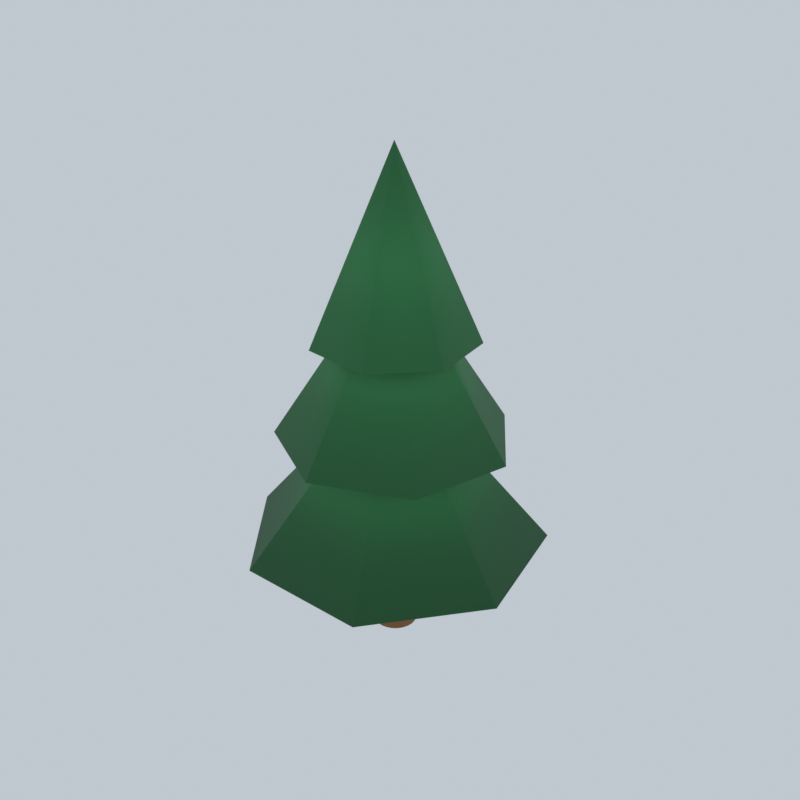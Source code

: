 # Source: pine_mobile.blend  (saved by Blender 5.3.31; exported with 4.5.12 LTS)
import bpy
from mathutils import Matrix  # noqa: F401  (used for matrix-valued properties, if any)

bpy.ops.wm.read_factory_settings(use_empty=True)
scene = bpy.context.scene
scene.name = 'Scene'

# ---- collections
col_collection = bpy.data.collections.new('Collection'); scene.collection.children.link(col_collection)

# ---- materials (node trees are filled in below, after node groups)
mat_trunk = bpy.data.materials.new('Trunk')
mat_trunk.diffuse_color = (0.2582, 0.1022, 0.02416, 1.0)
mat_pine = bpy.data.materials.new('Pine')
mat_pine.diffuse_color = (0.02843, 0.2051, 0.05951, 1.0)

# ---- material node trees
mat_trunk.use_nodes = True; mat_trunk.node_tree.nodes.clear()
_N = mat_trunk.node_tree.nodes; _L = mat_trunk.node_tree.links
n0 = _N.new('ShaderNodeBsdfPrincipled'); n0.name = 'Principled BSDF'; n0.location = (-200, 100)
n0.inputs[0].default_value = (0.2582, 0.1022, 0.02416, 1.0)
n0.inputs[2].default_value = 0.75
n0.inputs[10].default_value = 0.005
n1 = _N.new('ShaderNodeOutputMaterial'); n1.name = 'Material Output'; n1.location = (200, 100)
_L.new(n0.outputs[0], n1.inputs[0])
n1.is_active_output = True
mat_pine.use_nodes = True; mat_pine.node_tree.nodes.clear()
_N = mat_pine.node_tree.nodes; _L = mat_pine.node_tree.links
n0 = _N.new('ShaderNodeBsdfPrincipled'); n0.name = 'Principled BSDF'; n0.location = (-200, 100)
n0.inputs[0].default_value = (0.02843, 0.2051, 0.05951, 1.0)
n0.inputs[2].default_value = 0.75
n0.inputs[10].default_value = 0.005
n1 = _N.new('ShaderNodeOutputMaterial'); n1.name = 'Material Output'; n1.location = (200, 100)
_L.new(n0.outputs[0], n1.inputs[0])
n1.is_active_output = True

# ---- world
world_studio_004 = bpy.data.worlds.new('Studio.004'); scene.world = world_studio_004
world_studio_004.use_nodes = True; world_studio_004.node_tree.nodes.clear()
_N = world_studio_004.node_tree.nodes; _L = world_studio_004.node_tree.links
n0 = _N.new('ShaderNodeBackground'); n0.name = 'Background'; n0.location = (-200, 100)
n0.inputs[0].default_value = (0.75, 0.82, 0.9, 1.0)
n0.inputs[1].default_value = 0.7
n1 = _N.new('ShaderNodeOutputWorld'); n1.name = 'World Output'; n1.location = (200, 100)
_L.new(n0.outputs[0], n1.inputs[0])
n1.is_active_output = True

# ---- meshes
me_cylinder = bpy.data.meshes.new('Cylinder')
me_cylinder.from_pydata([(0.0, 0.22, -0.7), (0.0, 0.22, 0.7), (0.05694, 0.2125, -0.7), (0.05694, 0.2125, 0.7), (0.11, 0.1905, -0.7), (0.11, 0.1905, 0.7), (0.1556, 0.1556, -0.7), (0.1556, 0.1556, 0.7), (0.1905, 0.11, -0.7), (0.1905, 0.11, 0.7), (0.2125, 0.05694, -0.7), (0.2125, 0.05694, 0.7), (0.22, 0.0, -0.7), (0.22, 0.0, 0.7), (0.2125, -0.05694, -0.7), (0.2125, -0.05694, 0.7), (0.1905, -0.11, -0.7), (0.1905, -0.11, 0.7), (0.1556, -0.1556, -0.7), (0.1556, -0.1556, 0.7), (0.11, -0.1905, -0.7), (0.11, -0.1905, 0.7), (0.05694, -0.2125, -0.7), (0.05694, -0.2125, 0.7), (0.0, -0.22, -0.7), (0.0, -0.22, 0.7), (-0.05694, -0.2125, -0.7), (-0.05694, -0.2125, 0.7), (-0.11, -0.1905, -0.7), (-0.11, -0.1905, 0.7), (-0.1556, -0.1556, -0.7), (-0.1556, -0.1556, 0.7), (-0.1905, -0.11, -0.7), (-0.1905, -0.11, 0.7), (-0.2125, -0.05694, -0.7), (-0.2125, -0.05694, 0.7), (-0.22, 0.0, -0.7), (-0.22, 0.0, 0.7), (-0.2125, 0.05694, -0.7), (-0.2125, 0.05694, 0.7), (-0.1905, 0.11, -0.7), (-0.1905, 0.11, 0.7), (-0.1556, 0.1556, -0.7), (-0.1556, 0.1556, 0.7), (-0.11, 0.1905, -0.7), (-0.11, 0.1905, 0.7), (-0.05694, 0.2125, -0.7), (-0.05694, 0.2125, 0.7), (0.0, 1.5, 0.3), (1.173, 0.9352, 0.3), (1.462, -0.3338, 0.3), (0.6508, -1.351, 0.3), (-0.6508, -1.351, 0.3), (-1.462, -0.3338, 0.3), (-1.173, 0.9352, 0.3), (0.0, 0.0, 2.1), (-0.4478, 1.059, 1.4), (0.5489, 1.011, 1.4), (1.132, 0.2009, 1.4), (0.8631, -0.76, 1.4), (-0.0561, -1.149, 1.4), (-0.933, -0.6723, 1.4), (-1.107, 0.3103, 1.4), (0.0, 0.0, 3.2), (-0.5739, 0.5574, 2.4), (0.07795, 0.7962, 2.4), (0.6711, 0.4355, 2.4), (0.7589, -0.2532, 2.4), (0.2752, -0.7512, 2.4), (-0.4157, -0.6835, 2.4), (-0.7936, -0.1012, 2.4), (0.0, 0.0, 4.2)], [], [(0, 1, 3, 2), (2, 3, 5, 4), (4, 5, 7, 6), (6, 7, 9, 8), (8, 9, 11, 10), (10, 11, 13, 12), (12, 13, 15, 14), (14, 15, 17, 16), (16, 17, 19, 18), (18, 19, 21, 20), (20, 21, 23, 22), (22, 23, 25, 24), (24, 25, 27, 26), (26, 27, 29, 28), (28, 29, 31, 30), (30, 31, 33, 32), (32, 33, 35, 34), (34, 35, 37, 36), (36, 37, 39, 38), (38, 39, 41, 40), (40, 41, 43, 42), (42, 43, 45, 44), (3, 1, 47, 45, 43, 41, 39, 37, 35, 33, 31, 29, 27, 25, 23, 21, 19, 17, 15, 13, 11, 9, 7, 5), (44, 45, 47, 46), (46, 47, 1, 0), (0, 2, 4, 6, 8, 10, 12, 14, 16, 18, 20, 22, 24, 26, 28, 30, 32, 34, 36, 38, 40, 42, 44, 46), (48, 55, 49), (49, 55, 50), (50, 55, 51), (51, 55, 52), (52, 55, 53), (48, 49, 50, 51, 52, 53, 54), (53, 55, 54), (54, 55, 48), (56, 63, 57), (57, 63, 58), (58, 63, 59), (59, 63, 60), (60, 63, 61), (56, 57, 58, 59, 60, 61, 62), (61, 63, 62), (62, 63, 56), (64, 71, 65), (65, 71, 66), (66, 71, 67), (67, 71, 68), (68, 71, 69), (64, 65, 66, 67, 68, 69, 70), (69, 71, 70), (70, 71, 64)])
me_cylinder.polygons.foreach_set('use_smooth', [True] * 50)
me_cylinder.polygons.foreach_set('material_index', [0, 0, 0, 0, 0, 0, 0, 0, 0, 0, 0, 0, 0, 0, 0, 0, 0, 0, 0, 0, 0, 0, 0, 0, 0, 0, 1, 1, 1, 1, 1, 1, 1, 1, 1, 1, 1, 1, 1, 1, 1, 1, 1, 1, 1, 1, 1, 1, 1, 1])
_uv = me_cylinder.uv_layers.new(name='UVMap')
_uv.uv.foreach_set('vector', [1.0, 0.5, 1.0, 1.0, 0.9583, 1.0, 0.9583, 0.5, 0.9583, 0.5, 0.9583, 1.0, 0.9167, 1.0, 0.9167, 0.5, 0.9167, 0.5, 0.9167, 1.0, 0.875, 1.0, 0.875, 0.5, 0.875, 0.5, 0.875, 1.0, 0.8333, 1.0, 0.8333, 0.5, 0.8333, 0.5, 0.8333, 1.0, 0.7917, 1.0, 0.7917, 0.5, 0.7917, 0.5, 0.7917, 1.0, 0.75, 1.0, 0.75, 0.5, 0.75, 0.5, 0.75, 1.0, 0.7083, 1.0, 0.7083, 0.5, 0.7083, 0.5, 0.7083, 1.0, 0.6667, 1.0, 0.6667, 0.5, 0.6667, 0.5, 0.6667, 1.0, 0.625, 1.0, 0.625, 0.5, 0.625, 0.5, 0.625, 1.0, 0.5833, 1.0, 0.5833, 0.5, 0.5833, 0.5, 0.5833, 1.0, 0.5417, 1.0, 0.5417, 0.5, 0.5417, 0.5, 0.5417, 1.0, 0.5, 1.0, 0.5, 0.5, 0.5, 0.5, 0.5, 1.0, 0.4583, 1.0, 0.4583, 0.5, 0.4583, 0.5, 0.4583, 1.0, 0.4167, 1.0, 0.4167, 0.5, 0.4167, 0.5, 0.4167, 1.0, 0.375, 1.0, 0.375, 0.5, 0.375, 0.5, 0.375, 1.0, 0.3333, 1.0, 0.3333, 0.5, 0.3333, 0.5, 0.3333, 1.0, 0.2917, 1.0, 0.2917, 0.5, 0.2917, 0.5, 0.2917, 1.0, 0.25, 1.0, 0.25, 0.5, 0.25, 0.5, 0.25, 1.0, 0.2083, 1.0, 0.2083, 0.5, 0.2083, 0.5, 0.2083, 1.0, 0.1667, 1.0, 0.1667, 0.5, 0.1667, 0.5, 0.1667, 1.0, 0.125, 1.0, 0.125, 0.5, 0.125, 0.5, 0.125, 1.0, 0.08333, 1.0, 0.08333, 0.5, 0.3121, 0.4818, 0.25, 0.49, 0.1879, 0.4818, 0.13, 0.4578, 0.08029, 0.4197, 0.04215, 0.37, 0.01818, 0.3121, 0.01, 0.25, 0.01818, 0.1879, 0.04215, 0.13, 0.08029, 0.08029, 0.13, 0.04215, 0.1879, 0.01818, 0.25, 0.01, 0.3121, 0.01818, 0.37, 0.04215, 0.4197, 0.08029, 0.4578, 0.13, 0.4818, 0.1879, 0.49, 0.25, 0.4818, 0.3121, 0.4578, 0.37, 0.4197, 0.4197, 0.37, 0.4578, 0.08333, 0.5, 0.08333, 1.0, 0.04167, 1.0, 0.04167, 0.5, 0.04167, 0.5, 0.04167, 1.0, -1.863e-07, 1.0, -1.863e-07, 0.5, 0.75, 0.49, 0.8121, 0.4818, 0.87, 0.4578, 0.9197, 0.4197, 0.9578, 0.37, 0.9818, 0.3121, 0.99, 0.25, 0.9818, 0.1879, 0.9578, 0.13, 0.9197, 0.08029, 0.87, 0.04215, 0.8121, 0.01818, 0.75, 0.01, 0.6879, 0.01818, 0.63, 0.04215, 0.5803, 0.08029, 0.5422, 0.13, 0.5182, 0.1879, 0.51, 0.25, 0.5182, 0.3121, 0.5422, 0.37, 0.5803, 0.4197, 0.63, 0.4578, 0.6879, 0.4818, 0.25, 0.49, 0.25, 0.25, 0.4376, 0.3996, 0.4376, 0.3996, 0.25, 0.25, 0.484, 0.1966, 0.484, 0.1966, 0.25, 0.25, 0.3541, 0.03377, 0.3541, 0.03377, 0.25, 0.25, 0.1459, 0.03377, 0.1459, 0.03377, 0.25, 0.25, 0.01602, 0.1966, 0.75, 0.49, 0.9376, 0.3996, 0.984, 0.1966, 0.8541, 0.03377, 0.6459, 0.03377, 0.516, 0.1966, 0.5624, 0.3996, 0.01602, 0.1966, 0.25, 0.25, 0.06236, 0.3996, 0.06236, 0.3996, 0.25, 0.25, 0.25, 0.49, 0.25, 0.49, 0.25, 0.25, 0.4376, 0.3996, 0.4376, 0.3996, 0.25, 0.25, 0.484, 0.1966, 0.484, 0.1966, 0.25, 0.25, 0.3541, 0.03377, 0.3541, 0.03377, 0.25, 0.25, 0.1459, 0.03377, 0.1459, 0.03377, 0.25, 0.25, 0.01602, 0.1966, 0.75, 0.49, 0.9376, 0.3996, 0.984, 0.1966, 0.8541, 0.03377, 0.6459, 0.03377, 0.516, 0.1966, 0.5624, 0.3996, 0.01602, 0.1966, 0.25, 0.25, 0.06236, 0.3996, 0.06236, 0.3996, 0.25, 0.25, 0.25, 0.49, 0.25, 0.49, 0.25, 0.25, 0.4376, 0.3996, 0.4376, 0.3996, 0.25, 0.25, 0.484, 0.1966, 0.484, 0.1966, 0.25, 0.25, 0.3541, 0.03377, 0.3541, 0.03377, 0.25, 0.25, 0.1459, 0.03377, 0.1459, 0.03377, 0.25, 0.25, 0.01602, 0.1966, 0.75, 0.49, 0.9376, 0.3996, 0.984, 0.1966, 0.8541, 0.03377, 0.6459, 0.03377, 0.516, 0.1966, 0.5624, 0.3996, 0.01602, 0.1966, 0.25, 0.25, 0.06236, 0.3996, 0.06236, 0.3996, 0.25, 0.25, 0.25, 0.49])
me_cylinder.materials.append(mat_trunk)
me_cylinder.materials.append(mat_pine)
me_cylinder.update()
me_cylinder.normals_split_custom_set([tuple(v) for v in zip(*[iter([-1.528e-07, 0.7983, -0.6022, 1.168e-05, 0.7983, 0.6022, 0.2066, 0.7711, 0.6022, 0.2066, 0.7711, -0.6022, 0.2066, 0.7711, -0.6022, 0.2066, 0.7711, 0.6022, 0.3992, 0.6914, 0.6022, 0.3992, 0.6914, -0.6022, 0.3992, 0.6914, -0.6022, 0.3992, 0.6914, 0.6022, 0.5645, 0.5645, 0.6022, 0.5645, 0.5645, -0.6022, 0.5645, 0.5645, -0.6022, 0.5645, 0.5645, 0.6022, 0.6914, 0.3992, 0.6022, 0.6914, 0.3992, -0.6022, 0.6914, 0.3992, -0.6022, 0.6914, 0.3992, 0.6022, 0.7711, 0.2066, 0.6022, 0.7711, 0.2066, -0.6022, 0.7711, 0.2066, -0.6022, 0.7711, 0.2066, 0.6022, 0.7983, 0.0, 0.6022, 0.7983, 1.176e-05, -0.6022, 0.7983, 1.176e-05, -0.6022, 0.7983, 0.0, 0.6022, 0.7711, -0.2066, 0.6022, 0.7711, -0.2066, -0.6022, 0.7711, -0.2066, -0.6022, 0.7711, -0.2066, 0.6022, 0.6914, -0.3992, 0.6022, 0.6914, -0.3992, -0.6022, 0.6914, -0.3992, -0.6022, 0.6914, -0.3992, 0.6022, 0.5645, -0.5645, 0.6022, 0.5645, -0.5645, -0.6022, 0.5645, -0.5645, -0.6022, 0.5645, -0.5645, 0.6022, 0.3992, -0.6914, 0.6022, 0.3992, -0.6914, -0.6022, 0.3992, -0.6914, -0.6022, 0.3992, -0.6914, 0.6022, 0.2066, -0.7711, 0.6022, 0.2066, -0.7711, -0.6022, 0.2066, -0.7711, -0.6022, 0.2066, -0.7711, 0.6022, -8.402e-08, -0.7983, 0.6022, 1.162e-05, -0.7983, -0.6022, 1.162e-05, -0.7983, -0.6022, -8.402e-08, -0.7983, 0.6022, -0.2066, -0.7711, 0.6022, -0.2066, -0.7711, -0.6022, -0.2066, -0.7711, -0.6022, -0.2066, -0.7711, 0.6022, -0.3992, -0.6914, 0.6022, -0.3992, -0.6914, -0.6022, -0.3992, -0.6914, -0.6022, -0.3992, -0.6914, 0.6022, -0.5645, -0.5645, 0.6022, -0.5645, -0.5645, -0.6022, -0.5645, -0.5645, -0.6022, -0.5645, -0.5645, 0.6022, -0.6914, -0.3992, 0.6022, -0.6914, -0.3992, -0.6022, -0.6914, -0.3992, -0.6022, -0.6914, -0.3992, 0.6022, -0.7711, -0.2066, 0.6022, -0.7711, -0.2066, -0.6022, -0.7711, -0.2066, -0.6022, -0.7711, -0.2066, 0.6022, -0.7983, 0.0, 0.6022, -0.7983, -1.176e-05, -0.6022, -0.7983, -1.176e-05, -0.6022, -0.7983, 0.0, 0.6022, -0.7711, 0.2066, 0.6022, -0.7711, 0.2066, -0.6022, -0.7711, 0.2066, -0.6022, -0.7711, 0.2066, 0.6022, -0.6914, 0.3992, 0.6022, -0.6914, 0.3992, -0.6022, -0.6914, 0.3992, -0.6022, -0.6914, 0.3992, 0.6022, -0.5645, 0.5645, 0.6022, -0.5645, 0.5645, -0.6022, -0.5645, 0.5645, -0.6022, -0.5645, 0.5645, 0.6022, -0.3992, 0.6914, 0.6022, -0.3992, 0.6914, -0.6022, 0.2066, 0.7711, 0.6022, 1.168e-05, 0.7983, 0.6022, -0.2066, 0.7711, 0.6022, -0.3992, 0.6914, 0.6022, -0.5645, 0.5645, 0.6022, -0.6914, 0.3992, 0.6022, -0.7711, 0.2066, 0.6022, -0.7983, 0.0, 0.6022, -0.7711, -0.2066, 0.6022, -0.6914, -0.3992, 0.6022, -0.5645, -0.5645, 0.6022, -0.3992, -0.6914, 0.6022, -0.2066, -0.7711, 0.6022, -8.402e-08, -0.7983, 0.6022, 0.2066, -0.7711, 0.6022, 0.3992, -0.6914, 0.6022, 0.5645, -0.5645, 0.6022, 0.6914, -0.3992, 0.6022, 0.7711, -0.2066, 0.6022, 0.7983, 0.0, 0.6022, 0.7711, 0.2066, 0.6022, 0.6914, 0.3992, 0.6022, 0.5645, 0.5645, 0.6022, 0.3992, 0.6914, 0.6022, -0.3992, 0.6914, -0.6022, -0.3992, 0.6914, 0.6022, -0.2066, 0.7711, 0.6022, -0.2066, 0.7711, -0.6022, -0.2066, 0.7711, -0.6022, -0.2066, 0.7711, 0.6022, 1.168e-05, 0.7983, 0.6022, -1.528e-07, 0.7983, -0.6022, -1.528e-07, 0.7983, -0.6022, 0.2066, 0.7711, -0.6022, 0.3992, 0.6914, -0.6022, 0.5645, 0.5645, -0.6022, 0.6914, 0.3992, -0.6022, 0.7711, 0.2066, -0.6022, 0.7983, 1.176e-05, -0.6022, 0.7711, -0.2066, -0.6022, 0.6914, -0.3992, -0.6022, 0.5645, -0.5645, -0.6022, 0.3992, -0.6914, -0.6022, 0.2066, -0.7711, -0.6022, 1.162e-05, -0.7983, -0.6022, -0.2066, -0.7711, -0.6022, -0.3992, -0.6914, -0.6022, -0.5645, -0.5645, -0.6022, -0.6914, -0.3992, -0.6022, -0.7711, -0.2066, -0.6022, -0.7983, -1.176e-05, -0.6022, -0.7711, 0.2066, -0.6022, -0.6914, 0.3992, -0.6022, -0.5645, 0.5645, -0.6022, -0.3992, 0.6914, -0.6022, -0.2066, 0.7711, -0.6022, -5.608e-05, 0.5547, -0.8321, 0.0, -1.575e-08, 1.0, 0.4336, 0.3459, -0.8321, 0.4336, 0.3459, -0.8321, 0.0, -1.575e-08, 1.0, 0.5408, -0.1234, -0.8321, 0.5408, -0.1234, -0.8321, 0.0, -1.575e-08, 1.0, 0.2407, -0.4997, -0.8321, 0.2407, -0.4997, -0.8321, 0.0, -1.575e-08, 1.0, -0.2406, -0.4998, -0.8321, -0.2406, -0.4998, -0.8321, 0.0, -1.575e-08, 1.0, -0.5408, -0.1235, -0.8321, -5.608e-05, 0.5547, -0.8321, 0.4336, 0.3459, -0.8321, 0.5408, -0.1234, -0.8321, 0.2407, -0.4997, -0.8321, -0.2406, -0.4998, -0.8321, -0.5408, -0.1235, -0.8321, -0.4336, 0.3459, -0.8321, -0.5408, -0.1235, -0.8321, 0.0, -1.575e-08, 1.0, -0.4336, 0.3459, -0.8321, -0.4336, 0.3459, -0.8321, 0.0, -1.575e-08, 1.0, -5.608e-05, 0.5547, -0.8321, -0.2556, 0.6044, -0.7546, 0.0, -1.81e-08, 1.0, 0.3132, 0.5766, -0.7546, 0.3132, 0.5766, -0.7546, 0.0, -1.81e-08, 1.0, 0.6461, 0.1146, -0.7546, 0.6461, 0.1146, -0.7546, 0.0, -1.81e-08, 1.0, 0.4924, -0.4337, -0.7546, 0.4924, -0.4337, -0.7546, 0.0, -1.81e-08, 1.0, -0.03205, -0.6554, -0.7546, -0.03205, -0.6554, -0.7546, 0.0, -1.81e-08, 1.0, -0.5324, -0.3836, -0.7546, -0.2556, 0.6044, -0.7546, 0.3132, 0.5766, -0.7546, 0.6461, 0.1146, -0.7546, 0.4924, -0.4337, -0.7546, -0.03205, -0.6554, -0.7546, -0.5324, -0.3836, -0.7546, -0.6319, 0.177, -0.7546, -0.5324, -0.3836, -0.7546, 0.0, -1.81e-08, 1.0, -0.6319, 0.177, -0.7546, -0.6319, 0.177, -0.7546, 0.0, -1.81e-08, 1.0, -0.2556, 0.6044, -0.7546, -0.5602, 0.5441, -0.6246, -3.556e-07, 6.466e-08, 1.0, 0.0761, 0.7772, -0.6246, 0.0761, 0.7772, -0.6246, -3.556e-07, 6.466e-08, 1.0, 0.6551, 0.4251, -0.6246, 0.6551, 0.4251, -0.6246, -3.556e-07, 6.466e-08, 1.0, 0.7408, -0.2471, -0.6246, 0.7408, -0.2471, -0.6246, -3.556e-07, 6.466e-08, 1.0, 0.2686, -0.7332, -0.6246, 0.2686, -0.7332, -0.6246, -3.556e-07, 6.466e-08, 1.0, -0.4058, -0.6672, -0.6246, -0.5602, 0.5441, -0.6246, 0.0761, 0.7772, -0.6246, 0.6551, 0.4251, -0.6246, 0.7408, -0.2471, -0.6246, 0.2686, -0.7332, -0.6246, -0.4058, -0.6672, -0.6246, -0.7746, -0.09876, -0.6246, -0.4058, -0.6672, -0.6246, -3.556e-07, 6.466e-08, 1.0, -0.7746, -0.09876, -0.6246, -0.7746, -0.09876, -0.6246, -3.556e-07, 6.466e-08, 1.0, -0.5602, 0.5441, -0.6246])] * 3)])

# ---- objects
ob_pine = bpy.data.objects.new('Pine', me_cylinder)

# ---- transforms, parenting, visibility, modifiers, constraints
ob_pine.location = (0.0, 0.0, 0.7)

# ---- collection membership
col_collection.objects.link(ob_pine)

# ---- scene / render settings (as saved in the file)
scene.frame_start = 1; scene.frame_end = 250; scene.frame_set(1)
scene.render.engine = 'CYCLES'
scene.render.resolution_x = 640
scene.render.resolution_y = 640
scene.render.film_transparent = True
scene.render.bake_bias = 0.0
scene.render.bake_samples = 0
scene.render.compositor_device = 'GPU'
scene.cycles.samples = 24
scene.eevee.use_volume_custom_range = False
scene.eevee.fast_gi_thickness_near = 0.1
scene.eevee.fast_gi_thickness_far = 0.0
scene.eevee.ray_tracing_options.screen_trace_thickness = 0.1
scene.view_settings.view_transform = 'Standard'
bpy.context.view_layer.update()

# ---- added for rendering (the .blend has no active camera): camera
cam_auto = bpy.data.cameras.new('AutoCamera')
cam_auto.lens = 50.0
cam_auto.sensor_width = 36.0
cam_auto.clip_end = 1000.0
ob_auto_camera = bpy.data.objects.new('AutoCamera', cam_auto)
scene.collection.objects.link(ob_auto_camera)
ob_auto_camera.location = (5.90226, -7.00844, 7.17181)
ob_auto_camera.rotation_euler = (1.09748, -7.21219e-08, 0.694738)
scene.camera = ob_auto_camera
bpy.context.view_layer.update()
